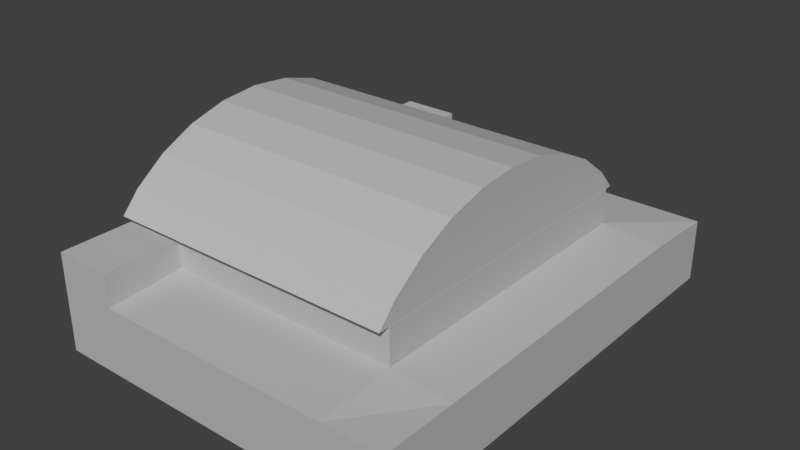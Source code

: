 # Source: hangar_militar_6.blend  (saved by Blender 2.79.0; exported with 4.5.12 LTS)
import bpy
from mathutils import Matrix  # noqa: F401  (used for matrix-valued properties, if any)

bpy.ops.wm.read_factory_settings(use_empty=True)
scene = bpy.context.scene
scene.name = 'Scene'

# ---- collections
col_collection_1 = bpy.data.collections.new('Collection 1'); scene.collection.children.link(col_collection_1)

# ---- materials (node trees are filled in below, after node groups)
mat_material = bpy.data.materials.new('Material')
mat_material.alpha_threshold = 0.0
mat_material.use_transparent_shadow = False
mat_material.diffuse_color = (0.4969, 0.4969, 0.4969, 1.0)
mat_material.roughness = 0.5

# ---- material node trees

# ---- world
world_world = bpy.data.worlds.new('World'); scene.world = world_world
world_world.color = (0.05088, 0.05088, 0.05088)
world_world.use_sun_shadow = False
world_world.sun_shadow_jitter_overblur = 0.0
world_world.cycles.sampling_method = 'MANUAL'

# ---- meshes
me_cylinder_001 = bpy.data.meshes.new('Cylinder.001')
me_cylinder_001.from_pydata([(-0.7071, -0.7071, -1.0), (-0.7071, -0.7071, 0.5654), (-0.8315, -0.5556, -1.0), (-0.8315, -0.5556, 0.5654), (-0.9239, -0.3827, -1.0), (-0.9239, -0.3827, 0.5654), (-0.9808, -0.1951, -1.0), (-0.9808, -0.1951, 0.5654), (-1.0, 9.656e-07, -1.0), (-1.0, 9.656e-07, 0.5654), (-0.9808, 0.1951, -1.0), (-0.9808, 0.1951, 0.5654), (-0.9239, 0.3827, -1.0), (-0.9239, 0.3827, 0.5654), (-0.8315, 0.5556, -1.0), (-0.8315, 0.5556, 0.5654), (-0.7071, 0.7071, -1.0), (-0.7071, 0.7071, 0.5654), (-0.6005, 0.7946, -0.7946), (-0.6005, 0.7946, 0.5654), (-0.6005, -0.7946, 0.5654), (-0.6005, -0.7946, -1.0), (-0.6005, 0.7946, -1.0)], [], [(0, 1, 3, 2), (2, 3, 5, 4), (4, 5, 7, 6), (6, 7, 9, 8), (8, 9, 11, 10), (10, 11, 13, 12), (12, 13, 15, 14), (14, 15, 17, 16), (16, 17, 19, 18, 22), (20, 19, 17, 15, 13, 11, 9, 7, 5, 3, 1), (21, 22, 18, 19, 20), (21, 20, 1, 0), (22, 21, 0, 2, 4, 6, 8, 10, 12, 14, 16)])
_uv = me_cylinder_001.uv_layers.new(name='UVMap')
_uv.uv.foreach_set('vector', [0.9938, 0.4627, 0.5062, 0.4627, 0.5062, 0.4125, 0.9938, 0.4125, 0.9938, 0.4125, 0.5062, 0.4125, 0.5062, 0.3568, 0.9938, 0.3568, 0.9938, 0.3568, 0.5062, 0.3568, 0.5062, 0.2977, 0.9938, 0.2977, 0.9938, 0.2977, 0.5062, 0.2977, 0.5062, 0.2374, 0.9938, 0.2374, 0.9938, 0.2374, 0.5062, 0.2374, 0.5062, 0.1782, 0.9938, 0.1782, 0.9938, 0.1782, 0.5062, 0.1782, 0.5062, 0.1225, 0.9938, 0.1225, 0.9938, 0.1225, 0.5062, 0.1225, 0.5062, 0.07236, 0.9938, 0.07236, 0.9938, 0.07236, 0.5062, 0.07236, 0.5062, 0.02971, 0.9938, 0.02971, 0.9938, 0.02971, 0.5062, 0.02971, 0.5062, 0.006153, 0.9298, 0.006153, 0.9938, 0.006153, 0.7675, 0.505, 0.7675, 0.9938, 0.7343, 0.9669, 0.6956, 0.9203, 0.6668, 0.8671, 0.6491, 0.8094, 0.6431, 0.7494, 0.6491, 0.6894, 0.6668, 0.6317, 0.6956, 0.5785, 0.7343, 0.5319, 0.4938, 0.006153, 0.4938, 0.495, 0.4298, 0.495, 0.006229, 0.495, 0.006229, 0.006153, 0.9938, 0.4927, 0.5062, 0.4927, 0.5062, 0.4627, 0.9938, 0.4627, 0.6306, 0.505, 0.6306, 0.9938, 0.5975, 0.9669, 0.5587, 0.9203, 0.5299, 0.8671, 0.5122, 0.8094, 0.5062, 0.7494, 0.5122, 0.6894, 0.5299, 0.6317, 0.5587, 0.5785, 0.5975, 0.5319])
me_cylinder_001.materials.append(mat_material)
me_cylinder_001.use_remesh_preserve_volume = False
me_cylinder_001.use_remesh_preserve_attributes = False
me_cylinder_001.use_mirror_vertex_groups = False
me_cylinder_001.update()
me_cube = bpy.data.meshes.new('Cube')
me_cube.from_pydata([(-1.0, -1.0, -1.0), (-1.0, -1.0, 1.0), (-1.0, 1.0, -1.0), (-1.0, 1.0, 1.0), (1.0, -1.0, -1.0), (1.0, -1.0, 0.85), (1.0, 1.0, -1.0), (1.0, 1.0, 0.75), (-1.0, 0.6667, -1.0), (-1.0, 0.3333, -1.0), (-1.0, -2.98e-08, -1.0), (-1.0, -0.3333, -1.0), (-1.0, -0.6667, -1.0), (-1.0, -0.6667, 1.0), (-1.0, -0.3333, 1.0), (-1.0, 2.98e-08, 1.0), (-1.0, 0.3333, 1.0), (-1.0, 0.6667, 1.0), (1.0, -0.6667, -1.0), (1.0, -0.3333, -1.0), (1.0, 2.98e-08, -1.0), (1.0, 0.3333, -1.0), (1.0, 0.6667, -1.0), (1.0, 0.6667, 0.85), (1.0, 0.3333, 0.85), (1.0, -2.98e-08, 0.85), (1.0, -0.3333, 0.85), (1.0, -0.6667, 0.85), (0.6667, 1.0, -1.0), (0.3333, 1.0, -1.0), (-2.98e-08, 1.0, -1.0), (-0.3333, 1.0, -1.0), (-0.6667, 1.0, -1.0), (-0.6667, 1.0, 0.75), (-0.3333, 1.0, 0.75), (2.98e-08, 1.0, 0.75), (0.3333, 1.0, 0.75), (0.6667, 1.0, 0.75), (-0.6667, -1.0, -1.0), (-0.3333, -1.0, -1.0), (2.98e-08, -1.0, -1.0), (0.3333, -1.0, -1.0), (0.6667, -1.0, -1.0), (0.6667, -1.0, 0.85), (0.3333, -1.0, 0.85), (-2.98e-08, -1.0, 0.85), (-0.3333, -1.0, 0.85), (-0.6667, -1.0, 0.85), (-0.6667, 0.6667, 1.0), (-0.3333, 0.6667, 1.0), (2.98e-08, 0.6667, 1.0), (0.3333, 0.6667, 1.0), (0.6667, 0.6667, 1.0), (0.6667, 0.3333, 1.0), (0.6667, -1.987e-08, 1.0), (0.6667, -0.3333, 1.0), (-0.6667, -0.6667, 1.0), (-0.3333, -0.6667, 1.0), (2.98e-08, -0.6667, 1.0), (0.3333, -0.6667, 1.0), (0.6667, -0.6667, 1.0), (0.6667, 0.6667, -1.0), (0.3333, 0.6667, -1.0), (-2.98e-08, 0.6667, -1.0), (-0.3333, 0.6667, -1.0), (-0.6667, 0.6667, -1.0), (0.6667, 0.3333, -1.0), (0.3333, 0.3333, -1.0), (-2.98e-08, 0.3333, -1.0), (-0.3333, 0.3333, -1.0), (-0.6667, 0.3333, -1.0), (0.6667, 1.987e-08, -1.0), (0.3333, 9.934e-09, -1.0), (-2.98e-08, -8.882e-16, -1.0), (-0.3333, -9.934e-09, -1.0), (-0.6667, -1.987e-08, -1.0), (0.6667, -0.3333, -1.0), (0.3333, -0.3333, -1.0), (-2.98e-08, -0.3333, -1.0), (-0.3333, -0.3333, -1.0), (-0.6667, -0.3333, -1.0), (0.6667, -0.6667, -1.0), (0.3333, -0.6667, -1.0), (-2.98e-08, -0.6667, -1.0), (-0.3333, -0.6667, -1.0), (-0.6667, -0.6667, -1.0), (-1.0, 0.6667, 1.0), (-1.0, 1.0, 1.0), (-0.6667, -1.0, 0.8917), (-1.0, -1.0, 1.0), (-1.0, -0.6667, 1.0), (-0.6667, 1.0, 0.8182), (-0.6667, 0.6667, 1.0), (-0.6667, -0.6667, 1.0), (-1.0, -0.6667, 2.0), (-1.0, -0.3333, 2.0), (-1.0, 2.98e-08, 2.0), (-1.0, 0.3333, 2.0), (-1.0, 0.6667, 2.0), (-0.6667, 0.6667, 2.0), (-0.3333, 0.6667, 2.0), (2.98e-08, 0.6667, 2.0), (0.3333, 0.6667, 2.0), (0.6667, 0.6667, 2.0), (-0.6667, 0.3333, 2.0), (-0.3333, 0.3333, 2.0), (2.98e-08, 0.3333, 2.0), (0.3333, 0.3333, 2.0), (0.6667, 0.3333, 2.0), (-0.6667, 1.987e-08, 2.0), (-0.3333, 9.934e-09, 2.0), (2.98e-08, -8.882e-16, 2.0), (0.3333, -9.934e-09, 2.0), (0.6667, -1.987e-08, 2.0), (-0.6667, -0.3333, 2.0), (-0.3333, -0.3333, 2.0), (2.98e-08, -0.3333, 2.0), (0.3333, -0.3333, 2.0), (0.6667, -0.3333, 2.0), (-0.6667, -0.6667, 2.0), (-0.3333, -0.6667, 2.0), (2.98e-08, -0.6667, 2.0), (0.3333, -0.6667, 2.0), (0.6667, -0.6667, 2.0), (-1.0, 0.6667, 1.763), (-1.0, 1.0, 1.763), (-0.6667, -1.0, 1.763), (-1.0, -1.0, 1.763), (-1.0, -0.6667, 1.763), (-0.6667, 1.0, 1.763), (-0.6667, 0.6667, 1.763), (-0.6667, -0.6667, 1.763)], [], [(8, 17, 3, 2), (28, 37, 7, 6), (18, 27, 5, 4), (38, 47, 1, 0), (81, 18, 4, 42), (17, 48, 92, 86), (48, 33, 91, 92), (54, 53, 108, 113), (90, 89, 127, 128), (51, 50, 101, 102), (89, 88, 126, 127), (28, 6, 22, 61), (61, 22, 21, 66), (66, 21, 20, 71), (71, 20, 19, 76), (76, 19, 18, 81), (6, 7, 23, 22), (22, 23, 24, 21), (21, 24, 25, 20), (20, 25, 26, 19), (19, 26, 27, 18), (0, 1, 13, 12), (12, 13, 14, 11), (11, 14, 15, 10), (10, 15, 16, 9), (9, 16, 17, 8), (11, 80, 85, 12), (80, 79, 84, 85), (79, 78, 83, 84), (78, 77, 82, 83), (77, 76, 81, 82), (10, 75, 80, 11), (75, 74, 79, 80), (74, 73, 78, 79), (73, 72, 77, 78), (72, 71, 76, 77), (9, 70, 75, 10), (70, 69, 74, 75), (69, 68, 73, 74), (68, 67, 72, 73), (67, 66, 71, 72), (8, 65, 70, 9), (65, 64, 69, 70), (64, 63, 68, 69), (63, 62, 67, 68), (62, 61, 66, 67), (2, 32, 65, 8), (32, 31, 64, 65), (31, 30, 63, 64), (30, 29, 62, 63), (29, 28, 61, 62), (26, 55, 60, 27), (50, 49, 100, 101), (59, 60, 123, 122), (87, 86, 124, 125), (53, 52, 103, 108), (25, 54, 55, 26), (88, 93, 131, 126), (49, 48, 99, 100), (60, 55, 118, 123), (58, 59, 122, 121), (24, 53, 54, 25), (17, 16, 97, 98), (92, 91, 129, 130), (48, 17, 98, 99), (57, 58, 121, 120), (23, 52, 53, 24), (16, 15, 96, 97), (93, 90, 128, 131), (15, 14, 95, 96), (56, 57, 120, 119), (7, 37, 52, 23), (37, 36, 51, 52), (36, 35, 50, 51), (35, 34, 49, 50), (34, 33, 48, 49), (27, 60, 43, 5), (60, 59, 44, 43), (59, 58, 45, 44), (58, 57, 46, 45), (57, 56, 47, 46), (12, 85, 38, 0), (85, 84, 39, 38), (84, 83, 40, 39), (83, 82, 41, 40), (82, 81, 42, 41), (4, 5, 43, 42), (42, 43, 44, 41), (41, 44, 45, 40), (40, 45, 46, 39), (39, 46, 47, 38), (2, 3, 33, 32), (32, 33, 34, 31), (31, 34, 35, 30), (30, 35, 36, 29), (29, 36, 37, 28), (55, 54, 113, 118), (86, 92, 130, 124), (13, 1, 89, 90), (56, 13, 90, 93), (3, 17, 86, 87), (33, 3, 87, 91), (47, 56, 93, 88), (1, 47, 88, 89), (99, 98, 97, 104), (104, 97, 96, 109), (109, 96, 95, 114), (114, 95, 94, 119), (118, 117, 122, 123), (117, 116, 121, 122), (116, 115, 120, 121), (115, 114, 119, 120), (113, 112, 117, 118), (112, 111, 116, 117), (111, 110, 115, 116), (110, 109, 114, 115), (108, 107, 112, 113), (107, 106, 111, 112), (106, 105, 110, 111), (105, 104, 109, 110), (103, 102, 107, 108), (102, 101, 106, 107), (101, 100, 105, 106), (100, 99, 104, 105), (131, 128, 127, 126), (129, 125, 124, 130), (52, 51, 102, 103), (91, 87, 125, 129), (14, 13, 94, 95), (13, 56, 119, 94)])
_uv = me_cube.uv_layers.new(name='UVMap')
_uv.uv.foreach_set('vector', [0.2466, 0.445, 0.2466, 0.1503, 0.2953, 0.1503, 0.2953, 0.445, 0.3499, 0.416, 0.3499, 0.6739, 0.3012, 0.6739, 0.3012, 0.416, 0.5995, 0.2485, 0.8699, 0.2485, 0.8699, 0.2976, 0.5995, 0.2976, 0.5449, 0.4101, 0.5449, 0.1375, 0.5936, 0.1154, 0.5936, 0.4101, 0.2466, 0.5, 0.2466, 0.4509, 0.2953, 0.4509, 0.2953, 0.5, 0.0, 0.0, 0.0, 0.0, 0.0, 0.0, 0.0, 0.0, 0.155, 0.7883, 0.2037, 0.7515, 0.2037, 0.7615, 0.155, 0.7883, 0.8509, 0.4018, 0.8509, 0.3527, 0.9971, 0.3527, 0.9971, 0.4018, 0.9245, 0.1154, 0.8758, 0.1154, 0.8758, 0.002947, 0.9245, 0.002947, 0.9463, 0.653, 0.9463, 0.7021, 0.8, 0.7021, 0.8, 0.653, 0.5936, 0.1154, 0.5449, 0.1314, 0.5449, 0.002947, 0.5936, 0.002947, 0.002924, 0.5, 0.002924, 0.4509, 0.05166, 0.4509, 0.05166, 0.5, 0.05166, 0.5, 0.05166, 0.4509, 0.1004, 0.4509, 0.1004, 0.5, 0.1004, 0.5, 0.1004, 0.4509, 0.1491, 0.4509, 0.1491, 0.5, 0.1491, 0.5, 0.1491, 0.4509, 0.1979, 0.4509, 0.1979, 0.5, 0.1979, 0.5, 0.1979, 0.4509, 0.2466, 0.4509, 0.2466, 0.5, 0.5995, 0.002947, 0.8553, 0.002947, 0.8699, 0.05206, 0.5995, 0.05206, 0.5995, 0.05206, 0.8699, 0.05206, 0.8699, 0.1012, 0.5995, 0.1012, 0.5995, 0.1012, 0.8699, 0.1012, 0.8699, 0.1503, 0.5995, 0.1503, 0.5995, 0.1503, 0.8699, 0.1503, 0.8699, 0.1994, 0.5995, 0.1994, 0.5995, 0.1994, 0.8699, 0.1994, 0.8699, 0.2485, 0.5995, 0.2485, 0.002924, 0.445, 0.002924, 0.1503, 0.05166, 0.1503, 0.05166, 0.445, 0.05166, 0.445, 0.05166, 0.1503, 0.1004, 0.1503, 0.1004, 0.445, 0.1004, 0.445, 0.1004, 0.1503, 0.1491, 0.1503, 0.1491, 0.445, 0.1491, 0.445, 0.1491, 0.1503, 0.1979, 0.1503, 0.1979, 0.445, 0.1979, 0.445, 0.1979, 0.1503, 0.2466, 0.1503, 0.2466, 0.445, 0.1979, 0.7456, 0.1979, 0.6965, 0.2466, 0.6965, 0.2466, 0.7456, 0.1979, 0.6965, 0.1979, 0.6473, 0.2466, 0.6473, 0.2466, 0.6965, 0.1979, 0.6473, 0.1979, 0.5982, 0.2466, 0.5982, 0.2466, 0.6473, 0.1979, 0.5982, 0.1979, 0.5491, 0.2466, 0.5491, 0.2466, 0.5982, 0.1979, 0.5491, 0.1979, 0.5, 0.2466, 0.5, 0.2466, 0.5491, 0.1491, 0.7456, 0.1491, 0.6965, 0.1979, 0.6965, 0.1979, 0.7456, 0.1491, 0.6965, 0.1491, 0.6473, 0.1979, 0.6473, 0.1979, 0.6965, 0.1491, 0.6473, 0.1491, 0.5982, 0.1979, 0.5982, 0.1979, 0.6473, 0.1491, 0.5982, 0.1491, 0.5491, 0.1979, 0.5491, 0.1979, 0.5982, 0.1491, 0.5491, 0.1491, 0.5, 0.1979, 0.5, 0.1979, 0.5491, 0.1004, 0.7456, 0.1004, 0.6965, 0.1491, 0.6965, 0.1491, 0.7456, 0.1004, 0.6965, 0.1004, 0.6473, 0.1491, 0.6473, 0.1491, 0.6965, 0.1004, 0.6473, 0.1004, 0.5982, 0.1491, 0.5982, 0.1491, 0.6473, 0.1004, 0.5982, 0.1004, 0.5491, 0.1491, 0.5491, 0.1491, 0.5982, 0.1004, 0.5491, 0.1004, 0.5, 0.1491, 0.5, 0.1491, 0.5491, 0.05166, 0.7456, 0.05166, 0.6965, 0.1004, 0.6965, 0.1004, 0.7456, 0.05166, 0.6965, 0.05166, 0.6473, 0.1004, 0.6473, 0.1004, 0.6965, 0.05166, 0.6473, 0.05166, 0.5982, 0.1004, 0.5982, 0.1004, 0.6473, 0.05166, 0.5982, 0.05166, 0.5491, 0.1004, 0.5491, 0.1004, 0.5982, 0.05166, 0.5491, 0.05166, 0.5, 0.1004, 0.5, 0.1004, 0.5491, 0.002924, 0.7456, 0.002924, 0.6965, 0.05166, 0.6965, 0.05166, 0.7456, 0.002924, 0.6965, 0.002924, 0.6473, 0.05166, 0.6473, 0.05166, 0.6965, 0.002924, 0.6473, 0.002924, 0.5982, 0.05166, 0.5982, 0.05166, 0.6473, 0.002924, 0.5982, 0.002924, 0.5491, 0.05166, 0.5491, 0.05166, 0.5982, 0.002924, 0.5491, 0.002924, 0.5, 0.05166, 0.5, 0.05166, 0.5491, 0.6004, 0.4991, 0.6505, 0.4983, 0.6505, 0.5474, 0.6004, 0.5482, 0.9463, 0.7021, 0.9463, 0.7512, 0.8, 0.7512, 0.8, 0.7021, 0.1491, 0.9479, 0.1491, 0.9971, 0.002924, 0.9971, 0.002924, 0.9479, 0.9245, 0.2338, 0.8758, 0.2338, 0.8758, 0.1213, 0.9245, 0.1213, 0.8509, 0.3527, 0.8509, 0.3035, 0.9971, 0.3035, 0.9971, 0.3527, 0.6004, 0.4501, 0.6505, 0.4492, 0.6505, 0.4983, 0.6004, 0.4991, 0.2096, 0.7576, 0.2583, 0.7736, 0.2583, 0.8861, 0.2096, 0.8861, 0.9463, 0.7512, 0.9463, 0.8004, 0.8, 0.8004, 0.8, 0.7512, 0.8509, 0.5, 0.8509, 0.4509, 0.9971, 0.4509, 0.9971, 0.5, 0.1491, 0.8988, 0.1491, 0.9479, 0.002924, 0.9479, 0.002924, 0.8988, 0.6004, 0.401, 0.6505, 0.4002, 0.6505, 0.4492, 0.6004, 0.4501, 0.2466, 0.1503, 0.1979, 0.1503, 0.1979, 0.002947, 0.2466, 0.002947, 0.155, 0.7883, 0.2037, 0.7615, 0.2037, 0.9008, 0.155, 0.9008, 0.9463, 0.8004, 0.9463, 0.8495, 0.8, 0.8495, 0.8, 0.8004, 0.1491, 0.8497, 0.1491, 0.8988, 0.002924, 0.8988, 0.002924, 0.8497, 0.6004, 0.3519, 0.6505, 0.3511, 0.6505, 0.4002, 0.6004, 0.401, 0.1979, 0.1503, 0.1491, 0.1503, 0.1491, 0.002947, 0.1979, 0.002947, 0.4045, 0.9416, 0.3558, 0.9416, 0.3558, 0.8291, 0.4045, 0.8291, 0.1491, 0.1503, 0.1004, 0.1503, 0.1004, 0.002947, 0.1491, 0.002947, 0.1491, 0.8006, 0.1491, 0.8497, 0.002924, 0.8497, 0.002924, 0.8006, 0.5995, 0.3035, 0.6481, 0.3037, 0.6505, 0.3511, 0.6004, 0.3519, 0.6481, 0.3037, 0.6967, 0.3038, 0.6991, 0.3512, 0.6505, 0.3511, 0.6967, 0.3038, 0.7453, 0.304, 0.7478, 0.3514, 0.6991, 0.3512, 0.7453, 0.304, 0.794, 0.3041, 0.7964, 0.3515, 0.7478, 0.3514, 0.794, 0.3041, 0.8426, 0.3043, 0.845, 0.3517, 0.7964, 0.3515, 0.6004, 0.5482, 0.6505, 0.5474, 0.6491, 0.5974, 0.6004, 0.5973, 0.6505, 0.5474, 0.6991, 0.5475, 0.6977, 0.5976, 0.6491, 0.5974, 0.6991, 0.5475, 0.7478, 0.5477, 0.7463, 0.5977, 0.6977, 0.5976, 0.7478, 0.5477, 0.7964, 0.5478, 0.7949, 0.5979, 0.7463, 0.5977, 0.7964, 0.5478, 0.845, 0.5479, 0.8436, 0.598, 0.7949, 0.5979, 0.2466, 0.7456, 0.2466, 0.6965, 0.2953, 0.6965, 0.2953, 0.7456, 0.2466, 0.6965, 0.2466, 0.6473, 0.2953, 0.6473, 0.2953, 0.6965, 0.2466, 0.6473, 0.2466, 0.5982, 0.2953, 0.5982, 0.2953, 0.6473, 0.2466, 0.5982, 0.2466, 0.5491, 0.2953, 0.5491, 0.2953, 0.5982, 0.2466, 0.5491, 0.2466, 0.5, 0.2953, 0.5, 0.2953, 0.5491, 0.3012, 0.4101, 0.3012, 0.1375, 0.3499, 0.1375, 0.3499, 0.4101, 0.3499, 0.4101, 0.3499, 0.1375, 0.3987, 0.1375, 0.3987, 0.4101, 0.3987, 0.4101, 0.3987, 0.1375, 0.4474, 0.1375, 0.4474, 0.4101, 0.4474, 0.4101, 0.4474, 0.1375, 0.4961, 0.1375, 0.4961, 0.4101, 0.4961, 0.4101, 0.4961, 0.1375, 0.5449, 0.1375, 0.5449, 0.4101, 0.5936, 0.416, 0.5936, 0.7107, 0.5449, 0.6739, 0.5449, 0.416, 0.5449, 0.416, 0.5449, 0.6739, 0.4961, 0.6739, 0.4961, 0.416, 0.4961, 0.416, 0.4961, 0.6739, 0.4474, 0.6739, 0.4474, 0.416, 0.4474, 0.416, 0.4474, 0.6739, 0.3987, 0.6739, 0.3987, 0.416, 0.3987, 0.416, 0.3987, 0.6739, 0.3499, 0.6739, 0.3499, 0.416, 0.8509, 0.4509, 0.8509, 0.4018, 0.9971, 0.4018, 0.9971, 0.4509, 0.3499, 0.9416, 0.3012, 0.9416, 0.3012, 0.8291, 0.3499, 0.8291, 0.0, 0.0, 0.0, 0.0, 0.0, 0.0, 0.0, 0.0, 0.0, 0.0, 0.0, 0.0, 0.0, 0.0, 0.0, 0.0, 0.0, 0.0, 0.0, 0.0, 0.0, 0.0, 0.0, 0.0, 0.5449, 0.6739, 0.5936, 0.7107, 0.5936, 0.7107, 0.5449, 0.6839, 0.2096, 0.7515, 0.2583, 0.7736, 0.2583, 0.7736, 0.2096, 0.7576, 0.5936, 0.1154, 0.5449, 0.1375, 0.5449, 0.1314, 0.5936, 0.1154, 0.5995, 0.6535, 0.5995, 0.6045, 0.6481, 0.6043, 0.6481, 0.6533, 0.6481, 0.6533, 0.6481, 0.6043, 0.6968, 0.6042, 0.6968, 0.6532, 0.6968, 0.6532, 0.6968, 0.6042, 0.7455, 0.604, 0.7455, 0.6531, 0.7455, 0.6531, 0.7455, 0.604, 0.7942, 0.6039, 0.7942, 0.6529, 0.7455, 0.8491, 0.7455, 0.8001, 0.7942, 0.7999, 0.7942, 0.8489, 0.7455, 0.8001, 0.7455, 0.7511, 0.7942, 0.7509, 0.7942, 0.7999, 0.7455, 0.7511, 0.7455, 0.7021, 0.7942, 0.7019, 0.7942, 0.7509, 0.7455, 0.7021, 0.7455, 0.6531, 0.7942, 0.6529, 0.7942, 0.7019, 0.6968, 0.8492, 0.6968, 0.8002, 0.7455, 0.8001, 0.7455, 0.8491, 0.6968, 0.8002, 0.6968, 0.7512, 0.7455, 0.7511, 0.7455, 0.8001, 0.6968, 0.7512, 0.6968, 0.7022, 0.7455, 0.7021, 0.7455, 0.7511, 0.6968, 0.7022, 0.6968, 0.6532, 0.7455, 0.6531, 0.7455, 0.7021, 0.6481, 0.8494, 0.6481, 0.8004, 0.6968, 0.8002, 0.6968, 0.8492, 0.6481, 0.8004, 0.6481, 0.7514, 0.6968, 0.7512, 0.6968, 0.8002, 0.6481, 0.7514, 0.6481, 0.7024, 0.6968, 0.7022, 0.6968, 0.7512, 0.6481, 0.7024, 0.6481, 0.6533, 0.6968, 0.6532, 0.6968, 0.7022, 0.5995, 0.8495, 0.5995, 0.8005, 0.6481, 0.8004, 0.6481, 0.8494, 0.5995, 0.8005, 0.5995, 0.7515, 0.6481, 0.7514, 0.6481, 0.8004, 0.5995, 0.7515, 0.5995, 0.7025, 0.6481, 0.7024, 0.6481, 0.7514, 0.5995, 0.7025, 0.5995, 0.6535, 0.6481, 0.6533, 0.6481, 0.7024, 0.5135, 0.8783, 0.4648, 0.8782, 0.4648, 0.8291, 0.5135, 0.8293, 0.459, 0.8783, 0.4104, 0.8782, 0.4104, 0.8291, 0.459, 0.8293, 0.9463, 0.6039, 0.9463, 0.653, 0.8, 0.653, 0.8, 0.6039, 0.5449, 0.6839, 0.5936, 0.7107, 0.5936, 0.8232, 0.5449, 0.8232, 0.1004, 0.1503, 0.05166, 0.1503, 0.05166, 0.002947, 0.1004, 0.002947, 0.1491, 0.7515, 0.1491, 0.8006, 0.002924, 0.8006, 0.002924, 0.7515])
me_cube.materials.append(mat_material)
me_cube.use_remesh_preserve_volume = False
me_cube.use_remesh_preserve_attributes = False
me_cube.use_mirror_vertex_groups = False
me_cube.update()

# ---- objects
ob_cylinder = bpy.data.objects.new('Cylinder', me_cylinder_001)
ob_cube = bpy.data.objects.new('Cube', me_cube)

# ---- transforms, parenting, visibility, modifiers, constraints
ob_cylinder.location = (1.281, -0.1899, -0.7704)
ob_cylinder.rotation_euler = (0.0, 1.571, 0.0)
ob_cylinder.scale = (21.24, 23.18, 21.24)
ob_cylinder.lineart.crease_threshold = 0.0
ob_cube.location = (0.0, 0.0, 4.0)
ob_cube.scale = (20.0, 26.0, 4.0)
ob_cube.lineart.crease_threshold = 0.0

# ---- collection membership
col_collection_1.objects.link(ob_cylinder)
col_collection_1.objects.link(ob_cube)

# ---- scene / render settings (as saved in the file)
scene.frame_start = 1; scene.frame_end = 250; scene.frame_set(1)
scene.render.engine = 'BLENDER_EEVEE_NEXT'
scene.render.resolution_percentage = 50
scene.render.dither_intensity = 0.0
scene.cycles.use_denoising = False
scene.cycles.samples = 128
scene.cycles.sampling_pattern = 'TABULATED_SOBOL'
scene.cycles.light_sampling_threshold = 0.0
scene.cycles.use_adaptive_sampling = False
scene.cycles.use_light_tree = False
scene.cycles.blur_glossy = 0.0
scene.cycles.sample_clamp_indirect = 0.0
scene.view_settings.view_transform = 'Standard'
bpy.context.view_layer.update()

# ---- added for rendering (the .blend has no active camera and no usable light): camera, sun
cam_auto = bpy.data.cameras.new('AutoCamera')
cam_auto.lens = 50.0
cam_auto.sensor_width = 36.0
cam_auto.clip_end = 1115.94
ob_auto_camera = bpy.data.objects.new('AutoCamera', cam_auto)
scene.collection.objects.link(ob_auto_camera)
ob_auto_camera.location = (63.5865, -76.3038, 61.1062)
ob_auto_camera.rotation_euler = (1.09748, -7.21219e-08, 0.694738)
scene.camera = ob_auto_camera
light_auto_sun = bpy.data.lights.new('AutoSun', 'SUN')
light_auto_sun.energy = 3.0
light_auto_sun.angle = 0.0523599
ob_auto_sun = bpy.data.objects.new('AutoSun', light_auto_sun)
scene.collection.objects.link(ob_auto_sun)
ob_auto_sun.rotation_euler = (0.872665, 0.174533, 0.523599)
bpy.context.view_layer.update()
